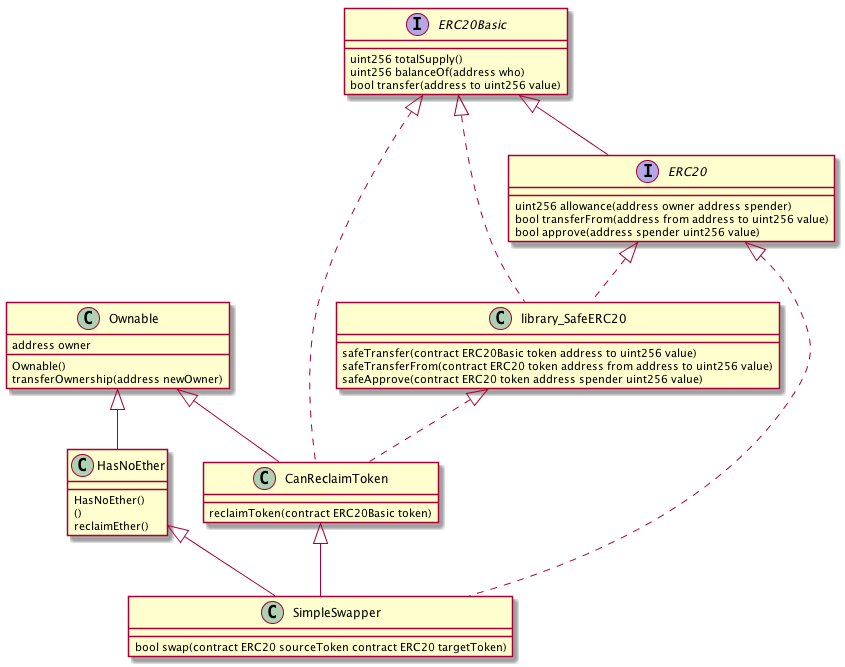

The diagram above was rendered by PlantUML. Its source (embedded in the PNG):
@startuml
class Ownable {
{field} address owner
{method}  Ownable()
{method}  transferOwnership(address newOwner)
 }
interface ERC20Basic {
{method} uint256 totalSupply()
{method} uint256 balanceOf(address who)
{method} bool transfer(address to uint256 value)
 }
interface ERC20 {
{method} uint256 allowance(address owner address spender)
{method} bool transferFrom(address from address to uint256 value)
{method} bool approve(address spender uint256 value)
 }
ERC20Basic <|-- ERC20
class library_SafeERC20 {
{method}  safeTransfer(contract ERC20Basic token address to uint256 value)
{method}  safeTransferFrom(contract ERC20 token address from address to uint256 value)
{method}  safeApprove(contract ERC20 token address spender uint256 value)
 }
ERC20Basic <|.. library_SafeERC20
ERC20 <|.. library_SafeERC20
class CanReclaimToken {
{method}  reclaimToken(contract ERC20Basic token)
 }
Ownable <|-- CanReclaimToken
library_SafeERC20 <|.. CanReclaimToken
ERC20Basic <|.. CanReclaimToken
class HasNoEther {
{method}  HasNoEther()
{method}  ()
{method}  reclaimEther()
 }
Ownable <|-- HasNoEther
class SimpleSwapper {
{method} bool swap(contract ERC20 sourceToken contract ERC20 targetToken)
 }
CanReclaimToken <|-- SimpleSwapper
HasNoEther <|-- SimpleSwapper
ERC20 <|.. SimpleSwapper
@enduml